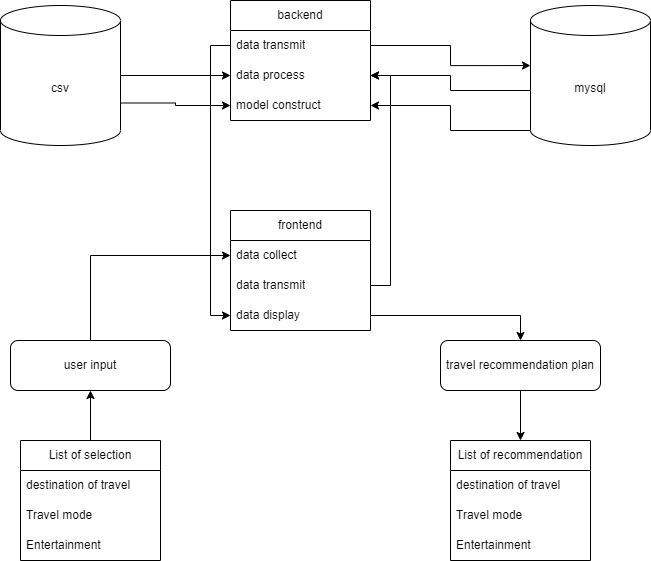

The diagram above was exported from draw.io. Its source (the exported page's mxGraphModel, read from the mxfile embedded in the PNG):
<mxGraphModel dx="1550" dy="779" grid="1" gridSize="10" guides="1" tooltips="1" connect="1" arrows="1" fold="1" page="1" pageScale="1" pageWidth="827" pageHeight="1169" math="0" shadow="0">
  <root>
    <mxCell id="0" />
    <mxCell id="1" parent="0" />
    <mxCell id="G7A7lT-8MWPJcudukTFc-20" style="edgeStyle=orthogonalEdgeStyle;rounded=0;orthogonalLoop=1;jettySize=auto;html=1;exitX=0;exitY=0;exitDx=0;exitDy=97.5;exitPerimeter=0;entryX=1;entryY=0.5;entryDx=0;entryDy=0;" edge="1" parent="1" source="G7A7lT-8MWPJcudukTFc-1" target="G7A7lT-8MWPJcudukTFc-11">
      <mxGeometry relative="1" as="geometry">
        <Array as="points">
          <mxPoint x="630" y="300" />
          <mxPoint x="550" y="300" />
          <mxPoint x="550" y="285" />
        </Array>
      </mxGeometry>
    </mxCell>
    <mxCell id="G7A7lT-8MWPJcudukTFc-22" style="edgeStyle=orthogonalEdgeStyle;rounded=0;orthogonalLoop=1;jettySize=auto;html=1;exitX=0;exitY=1;exitDx=0;exitDy=-15;exitPerimeter=0;entryX=1;entryY=0.5;entryDx=0;entryDy=0;" edge="1" parent="1" source="G7A7lT-8MWPJcudukTFc-1" target="G7A7lT-8MWPJcudukTFc-12">
      <mxGeometry relative="1" as="geometry" />
    </mxCell>
    <mxCell id="G7A7lT-8MWPJcudukTFc-1" value="mysql" style="shape=cylinder3;whiteSpace=wrap;html=1;boundedLbl=1;backgroundOutline=1;size=15;" vertex="1" parent="1">
      <mxGeometry x="630" y="215" width="120" height="140" as="geometry" />
    </mxCell>
    <mxCell id="G7A7lT-8MWPJcudukTFc-18" style="edgeStyle=orthogonalEdgeStyle;rounded=0;orthogonalLoop=1;jettySize=auto;html=1;exitX=1;exitY=0.5;exitDx=0;exitDy=0;exitPerimeter=0;entryX=0;entryY=0.5;entryDx=0;entryDy=0;" edge="1" parent="1" source="G7A7lT-8MWPJcudukTFc-2" target="G7A7lT-8MWPJcudukTFc-11">
      <mxGeometry relative="1" as="geometry" />
    </mxCell>
    <mxCell id="G7A7lT-8MWPJcudukTFc-21" style="edgeStyle=orthogonalEdgeStyle;rounded=0;orthogonalLoop=1;jettySize=auto;html=1;exitX=1;exitY=0;exitDx=0;exitDy=97.5;exitPerimeter=0;entryX=0;entryY=0.5;entryDx=0;entryDy=0;" edge="1" parent="1" source="G7A7lT-8MWPJcudukTFc-2" target="G7A7lT-8MWPJcudukTFc-12">
      <mxGeometry relative="1" as="geometry" />
    </mxCell>
    <mxCell id="G7A7lT-8MWPJcudukTFc-2" value="csv" style="shape=cylinder3;whiteSpace=wrap;html=1;boundedLbl=1;backgroundOutline=1;size=15;" vertex="1" parent="1">
      <mxGeometry x="100" y="215" width="120" height="140" as="geometry" />
    </mxCell>
    <mxCell id="G7A7lT-8MWPJcudukTFc-17" style="edgeStyle=orthogonalEdgeStyle;rounded=0;orthogonalLoop=1;jettySize=auto;html=1;entryX=0;entryY=0.5;entryDx=0;entryDy=0;" edge="1" parent="1" source="G7A7lT-8MWPJcudukTFc-4" target="G7A7lT-8MWPJcudukTFc-14">
      <mxGeometry relative="1" as="geometry" />
    </mxCell>
    <mxCell id="G7A7lT-8MWPJcudukTFc-4" value="user input" style="rounded=1;whiteSpace=wrap;html=1;" vertex="1" parent="1">
      <mxGeometry x="110" y="550" width="160" height="50" as="geometry" />
    </mxCell>
    <mxCell id="G7A7lT-8MWPJcudukTFc-9" value="backend" style="swimlane;fontStyle=0;childLayout=stackLayout;horizontal=1;startSize=30;horizontalStack=0;resizeParent=1;resizeParentMax=0;resizeLast=0;collapsible=1;marginBottom=0;whiteSpace=wrap;html=1;" vertex="1" parent="1">
      <mxGeometry x="330" y="210" width="140" height="120" as="geometry" />
    </mxCell>
    <mxCell id="G7A7lT-8MWPJcudukTFc-10" value="data transmit" style="text;strokeColor=none;fillColor=none;align=left;verticalAlign=middle;spacingLeft=4;spacingRight=4;overflow=hidden;points=[[0,0.5],[1,0.5]];portConstraint=eastwest;rotatable=0;whiteSpace=wrap;html=1;" vertex="1" parent="G7A7lT-8MWPJcudukTFc-9">
      <mxGeometry y="30" width="140" height="30" as="geometry" />
    </mxCell>
    <mxCell id="G7A7lT-8MWPJcudukTFc-11" value="data process" style="text;strokeColor=none;fillColor=none;align=left;verticalAlign=middle;spacingLeft=4;spacingRight=4;overflow=hidden;points=[[0,0.5],[1,0.5]];portConstraint=eastwest;rotatable=0;whiteSpace=wrap;html=1;" vertex="1" parent="G7A7lT-8MWPJcudukTFc-9">
      <mxGeometry y="60" width="140" height="30" as="geometry" />
    </mxCell>
    <mxCell id="G7A7lT-8MWPJcudukTFc-12" value="model construct" style="text;strokeColor=none;fillColor=none;align=left;verticalAlign=middle;spacingLeft=4;spacingRight=4;overflow=hidden;points=[[0,0.5],[1,0.5]];portConstraint=eastwest;rotatable=0;whiteSpace=wrap;html=1;" vertex="1" parent="G7A7lT-8MWPJcudukTFc-9">
      <mxGeometry y="90" width="140" height="30" as="geometry" />
    </mxCell>
    <mxCell id="G7A7lT-8MWPJcudukTFc-13" value="frontend" style="swimlane;fontStyle=0;childLayout=stackLayout;horizontal=1;startSize=30;horizontalStack=0;resizeParent=1;resizeParentMax=0;resizeLast=0;collapsible=1;marginBottom=0;whiteSpace=wrap;html=1;" vertex="1" parent="1">
      <mxGeometry x="330" y="420" width="140" height="120" as="geometry" />
    </mxCell>
    <mxCell id="G7A7lT-8MWPJcudukTFc-14" value="data collect" style="text;strokeColor=none;fillColor=none;align=left;verticalAlign=middle;spacingLeft=4;spacingRight=4;overflow=hidden;points=[[0,0.5],[1,0.5]];portConstraint=eastwest;rotatable=0;whiteSpace=wrap;html=1;" vertex="1" parent="G7A7lT-8MWPJcudukTFc-13">
      <mxGeometry y="30" width="140" height="30" as="geometry" />
    </mxCell>
    <mxCell id="G7A7lT-8MWPJcudukTFc-15" value="data transmit" style="text;strokeColor=none;fillColor=none;align=left;verticalAlign=middle;spacingLeft=4;spacingRight=4;overflow=hidden;points=[[0,0.5],[1,0.5]];portConstraint=eastwest;rotatable=0;whiteSpace=wrap;html=1;" vertex="1" parent="G7A7lT-8MWPJcudukTFc-13">
      <mxGeometry y="60" width="140" height="30" as="geometry" />
    </mxCell>
    <mxCell id="G7A7lT-8MWPJcudukTFc-16" value="data display" style="text;strokeColor=none;fillColor=none;align=left;verticalAlign=middle;spacingLeft=4;spacingRight=4;overflow=hidden;points=[[0,0.5],[1,0.5]];portConstraint=eastwest;rotatable=0;whiteSpace=wrap;html=1;" vertex="1" parent="G7A7lT-8MWPJcudukTFc-13">
      <mxGeometry y="90" width="140" height="30" as="geometry" />
    </mxCell>
    <mxCell id="G7A7lT-8MWPJcudukTFc-19" style="edgeStyle=orthogonalEdgeStyle;rounded=0;orthogonalLoop=1;jettySize=auto;html=1;entryX=0;entryY=0.429;entryDx=0;entryDy=0;entryPerimeter=0;" edge="1" parent="1" source="G7A7lT-8MWPJcudukTFc-10" target="G7A7lT-8MWPJcudukTFc-1">
      <mxGeometry relative="1" as="geometry" />
    </mxCell>
    <mxCell id="G7A7lT-8MWPJcudukTFc-23" style="edgeStyle=orthogonalEdgeStyle;rounded=0;orthogonalLoop=1;jettySize=auto;html=1;exitX=0;exitY=0.5;exitDx=0;exitDy=0;entryX=0;entryY=0.5;entryDx=0;entryDy=0;" edge="1" parent="1" source="G7A7lT-8MWPJcudukTFc-10" target="G7A7lT-8MWPJcudukTFc-16">
      <mxGeometry relative="1" as="geometry" />
    </mxCell>
    <mxCell id="G7A7lT-8MWPJcudukTFc-24" style="edgeStyle=orthogonalEdgeStyle;rounded=0;orthogonalLoop=1;jettySize=auto;html=1;exitX=1;exitY=0.5;exitDx=0;exitDy=0;entryX=1;entryY=0.5;entryDx=0;entryDy=0;" edge="1" parent="1" source="G7A7lT-8MWPJcudukTFc-15" target="G7A7lT-8MWPJcudukTFc-11">
      <mxGeometry relative="1" as="geometry" />
    </mxCell>
    <mxCell id="G7A7lT-8MWPJcudukTFc-38" style="edgeStyle=orthogonalEdgeStyle;rounded=0;orthogonalLoop=1;jettySize=auto;html=1;exitX=0.5;exitY=1;exitDx=0;exitDy=0;entryX=0.5;entryY=0;entryDx=0;entryDy=0;" edge="1" parent="1" source="G7A7lT-8MWPJcudukTFc-25" target="G7A7lT-8MWPJcudukTFc-34">
      <mxGeometry relative="1" as="geometry" />
    </mxCell>
    <mxCell id="G7A7lT-8MWPJcudukTFc-25" value="travel recommendation plan" style="rounded=1;whiteSpace=wrap;html=1;" vertex="1" parent="1">
      <mxGeometry x="540" y="550" width="160" height="50" as="geometry" />
    </mxCell>
    <mxCell id="G7A7lT-8MWPJcudukTFc-26" style="edgeStyle=orthogonalEdgeStyle;rounded=0;orthogonalLoop=1;jettySize=auto;html=1;exitX=1;exitY=0.5;exitDx=0;exitDy=0;entryX=0.5;entryY=0;entryDx=0;entryDy=0;" edge="1" parent="1" source="G7A7lT-8MWPJcudukTFc-16" target="G7A7lT-8MWPJcudukTFc-25">
      <mxGeometry relative="1" as="geometry" />
    </mxCell>
    <mxCell id="G7A7lT-8MWPJcudukTFc-33" style="edgeStyle=orthogonalEdgeStyle;rounded=0;orthogonalLoop=1;jettySize=auto;html=1;exitX=0.5;exitY=0;exitDx=0;exitDy=0;entryX=0.5;entryY=1;entryDx=0;entryDy=0;" edge="1" parent="1" source="G7A7lT-8MWPJcudukTFc-27" target="G7A7lT-8MWPJcudukTFc-4">
      <mxGeometry relative="1" as="geometry" />
    </mxCell>
    <mxCell id="G7A7lT-8MWPJcudukTFc-27" value="List of selection" style="swimlane;fontStyle=0;childLayout=stackLayout;horizontal=1;startSize=30;horizontalStack=0;resizeParent=1;resizeParentMax=0;resizeLast=0;collapsible=1;marginBottom=0;whiteSpace=wrap;html=1;" vertex="1" parent="1">
      <mxGeometry x="120" y="650" width="140" height="120" as="geometry" />
    </mxCell>
    <mxCell id="G7A7lT-8MWPJcudukTFc-28" value="destination of travel" style="text;strokeColor=none;fillColor=none;align=left;verticalAlign=middle;spacingLeft=4;spacingRight=4;overflow=hidden;points=[[0,0.5],[1,0.5]];portConstraint=eastwest;rotatable=0;whiteSpace=wrap;html=1;" vertex="1" parent="G7A7lT-8MWPJcudukTFc-27">
      <mxGeometry y="30" width="140" height="30" as="geometry" />
    </mxCell>
    <mxCell id="G7A7lT-8MWPJcudukTFc-29" value="Travel mode" style="text;strokeColor=none;fillColor=none;align=left;verticalAlign=middle;spacingLeft=4;spacingRight=4;overflow=hidden;points=[[0,0.5],[1,0.5]];portConstraint=eastwest;rotatable=0;whiteSpace=wrap;html=1;" vertex="1" parent="G7A7lT-8MWPJcudukTFc-27">
      <mxGeometry y="60" width="140" height="30" as="geometry" />
    </mxCell>
    <mxCell id="G7A7lT-8MWPJcudukTFc-30" value="Entertainment" style="text;strokeColor=none;fillColor=none;align=left;verticalAlign=middle;spacingLeft=4;spacingRight=4;overflow=hidden;points=[[0,0.5],[1,0.5]];portConstraint=eastwest;rotatable=0;whiteSpace=wrap;html=1;" vertex="1" parent="G7A7lT-8MWPJcudukTFc-27">
      <mxGeometry y="90" width="140" height="30" as="geometry" />
    </mxCell>
    <mxCell id="G7A7lT-8MWPJcudukTFc-34" value="List of recommendation" style="swimlane;fontStyle=0;childLayout=stackLayout;horizontal=1;startSize=30;horizontalStack=0;resizeParent=1;resizeParentMax=0;resizeLast=0;collapsible=1;marginBottom=0;whiteSpace=wrap;html=1;" vertex="1" parent="1">
      <mxGeometry x="550" y="650" width="140" height="120" as="geometry" />
    </mxCell>
    <mxCell id="G7A7lT-8MWPJcudukTFc-35" value="destination of travel" style="text;strokeColor=none;fillColor=none;align=left;verticalAlign=middle;spacingLeft=4;spacingRight=4;overflow=hidden;points=[[0,0.5],[1,0.5]];portConstraint=eastwest;rotatable=0;whiteSpace=wrap;html=1;" vertex="1" parent="G7A7lT-8MWPJcudukTFc-34">
      <mxGeometry y="30" width="140" height="30" as="geometry" />
    </mxCell>
    <mxCell id="G7A7lT-8MWPJcudukTFc-36" value="Travel mode" style="text;strokeColor=none;fillColor=none;align=left;verticalAlign=middle;spacingLeft=4;spacingRight=4;overflow=hidden;points=[[0,0.5],[1,0.5]];portConstraint=eastwest;rotatable=0;whiteSpace=wrap;html=1;" vertex="1" parent="G7A7lT-8MWPJcudukTFc-34">
      <mxGeometry y="60" width="140" height="30" as="geometry" />
    </mxCell>
    <mxCell id="G7A7lT-8MWPJcudukTFc-37" value="Entertainment" style="text;strokeColor=none;fillColor=none;align=left;verticalAlign=middle;spacingLeft=4;spacingRight=4;overflow=hidden;points=[[0,0.5],[1,0.5]];portConstraint=eastwest;rotatable=0;whiteSpace=wrap;html=1;" vertex="1" parent="G7A7lT-8MWPJcudukTFc-34">
      <mxGeometry y="90" width="140" height="30" as="geometry" />
    </mxCell>
  </root>
</mxGraphModel>